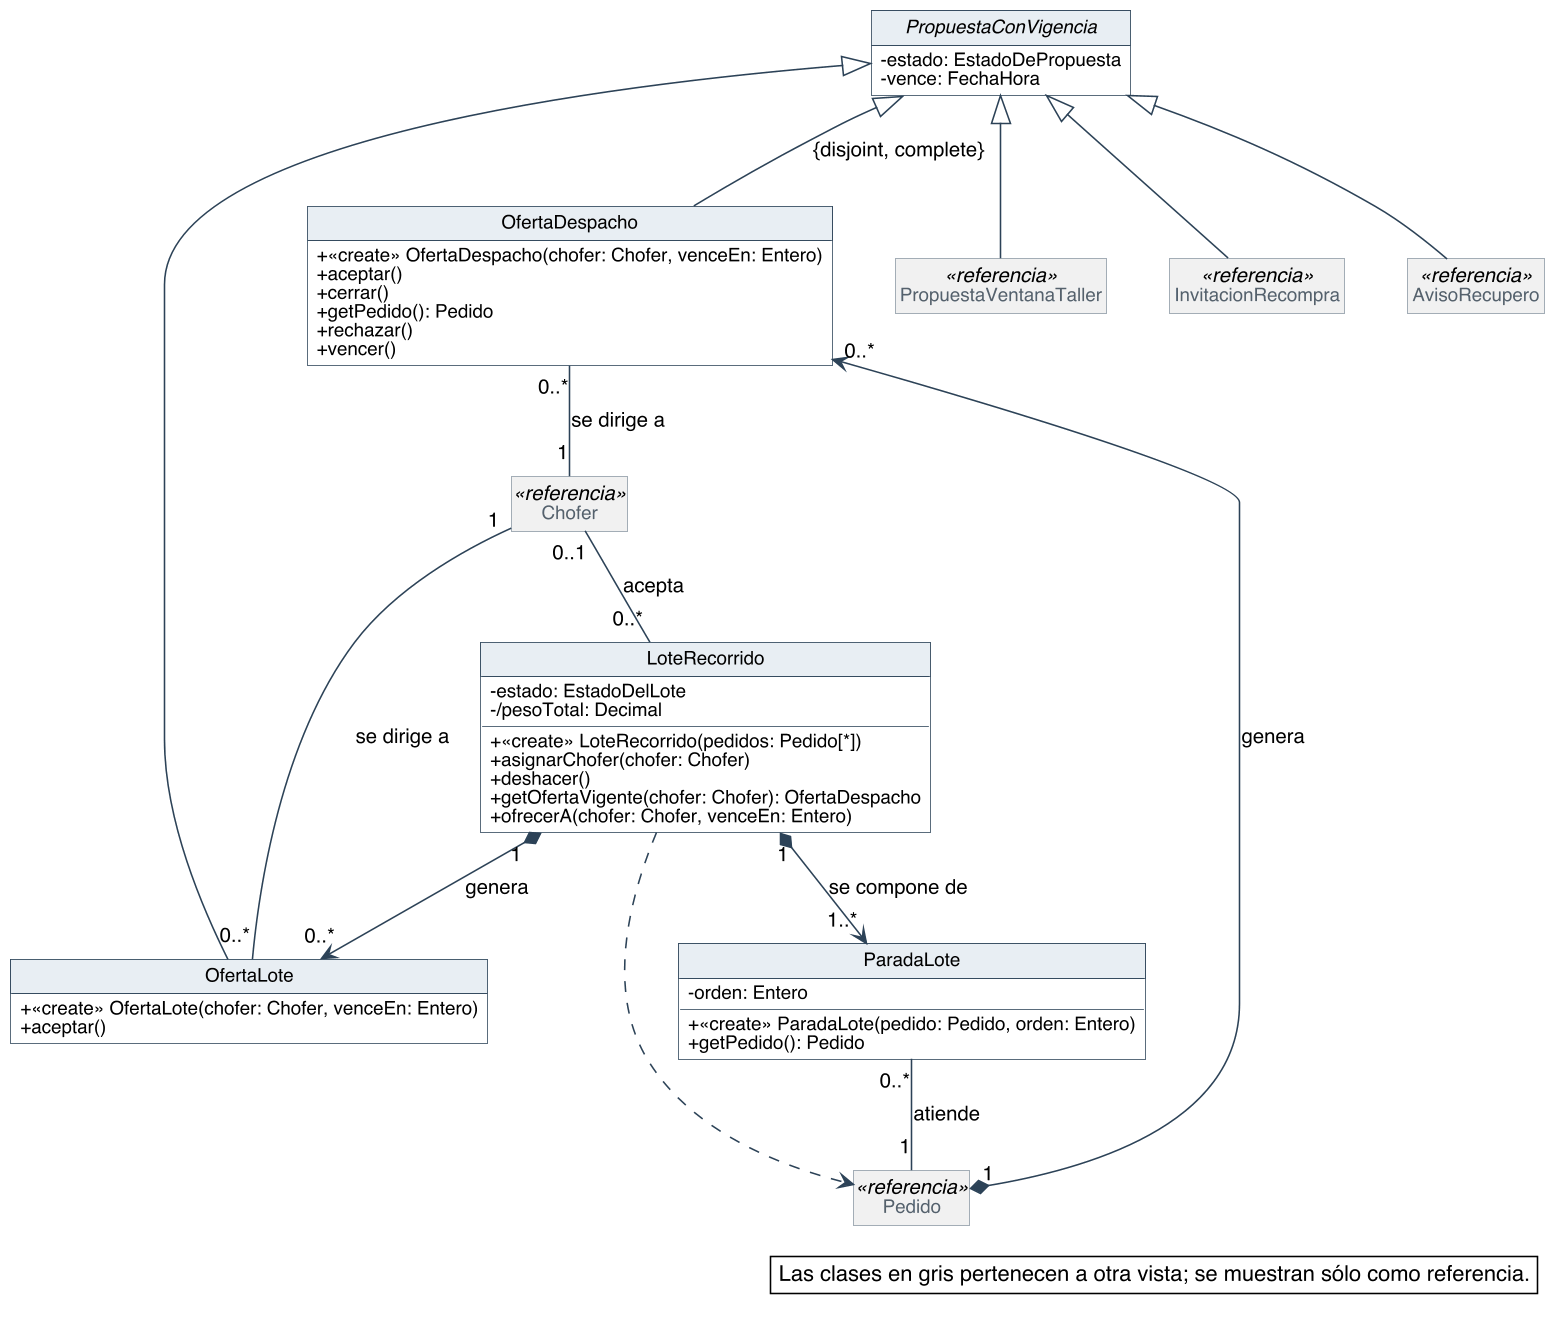

The diagram above was rendered by PlantUML. Its source (embedded in the PNG):
@startuml
skinparam backgroundColor #FFFFFF
skinparam shadowing false
skinparam defaultFontName Helvetica
skinparam defaultFontSize 13
skinparam dpi 150
skinparam nodesep 40
skinparam ranksep 55
skinparam classAttributeIconSize 0
skinparam roundCorner 0
skinparam genericDisplay old
skinparam class {
  BorderColor #2C4257
  BackgroundColor #FFFFFF
  ArrowColor #2C4257
  FontSize 14
  AttributeFontSize 12
  HeaderBackgroundColor #E8EEF3
}
skinparam class<<referencia>> {
  BackgroundColor #F1F1F1
  BorderColor #8A97A3
  FontColor #55616C
}
skinparam class<<fachada>> {
  HeaderBackgroundColor #D6E4F0
}
skinparam class<<controlador>> {
  HeaderBackgroundColor #D6E4F0
}
skinparam class<<fabricación pura>> {
  HeaderBackgroundColor #F3E9CF
}
skinparam class<<colección>> {
  HeaderBackgroundColor #E6E6E6
}
skinparam class<<adaptador>> {
  HeaderBackgroundColor #DCEBDD
}
skinparam interface {
  BorderColor #2C4257
  BackgroundColor #FFFFFF
  HeaderBackgroundColor #DCEBDD
  FontSize 14
  AttributeFontSize 12
}
skinparam note {
  BackgroundColor #FFFFFF
  BorderColor #2C4257
}
skinparam packageStyle rectangle
skinparam package {
  BorderColor #8A97A3
  FontSize 13
  FontColor #55616C
}
hide circle
hide empty members

abstract class PropuestaConVigencia {
  - estado: EstadoDePropuesta
  - vence: FechaHora
}
class OfertaDespacho {
  + «create» OfertaDespacho(chofer: Chofer, venceEn: Entero)
  + aceptar()
  + cerrar()
  + getPedido(): Pedido
  + rechazar()
  + vencer()
}
class OfertaLote {
  + «create» OfertaLote(chofer: Chofer, venceEn: Entero)
  + aceptar()
}
class LoteRecorrido {
  - estado: EstadoDelLote
  - /pesoTotal: Decimal
  + «create» LoteRecorrido(pedidos: Pedido[*])
  + asignarChofer(chofer: Chofer)
  + deshacer()
  + getOfertaVigente(chofer: Chofer): OfertaDespacho
  + ofrecerA(chofer: Chofer, venceEn: Entero)
}
class ParadaLote {
  - orden: Entero
  + «create» ParadaLote(pedido: Pedido, orden: Entero)
  + getPedido(): Pedido
}
class PropuestaVentanaTaller <<referencia>>
class InvitacionRecompra <<referencia>>
class AvisoRecupero <<referencia>>
class Pedido <<referencia>>
class Chofer <<referencia>>

PropuestaConVigencia <|-- OfertaDespacho : {disjoint, complete}
PropuestaConVigencia <|-- OfertaLote
PropuestaConVigencia <|-- PropuestaVentanaTaller
PropuestaConVigencia <|-- InvitacionRecompra
PropuestaConVigencia <|-- AvisoRecupero
Pedido "1" *--> "0..*" OfertaDespacho : genera
OfertaDespacho "0..*" -- "1" Chofer : se dirige a
LoteRecorrido "1" *--> "1..*" ParadaLote : se compone de
ParadaLote "0..*" -- "1" Pedido : atiende
LoteRecorrido "1" *--> "0..*" OfertaLote : genera
OfertaLote "0..*" -- "1" Chofer : se dirige a
Chofer "0..1" -- "0..*" LoteRecorrido : acepta
LoteRecorrido ..> Pedido

legend bottom right
  Las clases en gris pertenecen a otra vista; se muestran sólo como referencia.
endlegend
@enduml